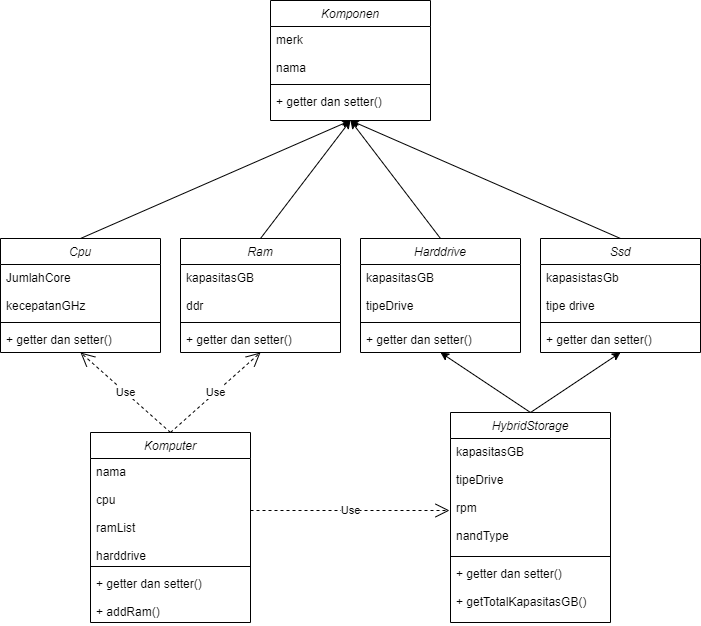

The diagram above was exported from draw.io. Its source (the exported page's mxGraphModel, read from the mxfile embedded in the PNG):
<mxGraphModel dx="1720" dy="892" grid="1" gridSize="10" guides="1" tooltips="1" connect="1" arrows="1" fold="1" page="1" pageScale="1" pageWidth="827" pageHeight="1169" math="0" shadow="0">
  <root>
    <mxCell id="WIyWlLk6GJQsqaUBKTNV-0" />
    <mxCell id="WIyWlLk6GJQsqaUBKTNV-1" parent="WIyWlLk6GJQsqaUBKTNV-0" />
    <mxCell id="zkfFHV4jXpPFQw0GAbJ--0" value="Komponen" style="swimlane;fontStyle=2;align=center;verticalAlign=top;childLayout=stackLayout;horizontal=1;startSize=26;horizontalStack=0;resizeParent=1;resizeLast=0;collapsible=1;marginBottom=0;rounded=0;shadow=0;strokeWidth=1;" parent="WIyWlLk6GJQsqaUBKTNV-1" vertex="1">
      <mxGeometry x="500" y="40" width="160" height="120" as="geometry">
        <mxRectangle x="230" y="140" width="160" height="26" as="alternateBounds" />
      </mxGeometry>
    </mxCell>
    <mxCell id="zkfFHV4jXpPFQw0GAbJ--1" value="merk&#10;&#10;nama" style="text;align=left;verticalAlign=top;spacingLeft=4;spacingRight=4;overflow=hidden;rotatable=0;points=[[0,0.5],[1,0.5]];portConstraint=eastwest;" parent="zkfFHV4jXpPFQw0GAbJ--0" vertex="1">
      <mxGeometry y="26" width="160" height="54" as="geometry" />
    </mxCell>
    <mxCell id="zkfFHV4jXpPFQw0GAbJ--4" value="" style="line;html=1;strokeWidth=1;align=left;verticalAlign=middle;spacingTop=-1;spacingLeft=3;spacingRight=3;rotatable=0;labelPosition=right;points=[];portConstraint=eastwest;" parent="zkfFHV4jXpPFQw0GAbJ--0" vertex="1">
      <mxGeometry y="80" width="160" height="8" as="geometry" />
    </mxCell>
    <mxCell id="zkfFHV4jXpPFQw0GAbJ--5" value="+ getter dan setter()" style="text;align=left;verticalAlign=top;spacingLeft=4;spacingRight=4;overflow=hidden;rotatable=0;points=[[0,0.5],[1,0.5]];portConstraint=eastwest;" parent="zkfFHV4jXpPFQw0GAbJ--0" vertex="1">
      <mxGeometry y="88" width="160" height="32" as="geometry" />
    </mxCell>
    <mxCell id="msRea9y3-7U1-HSpr545-0" value="Cpu" style="swimlane;fontStyle=2;align=center;verticalAlign=top;childLayout=stackLayout;horizontal=1;startSize=26;horizontalStack=0;resizeParent=1;resizeLast=0;collapsible=1;marginBottom=0;rounded=0;shadow=0;strokeWidth=1;" parent="WIyWlLk6GJQsqaUBKTNV-1" vertex="1">
      <mxGeometry x="230" y="278" width="160" height="114" as="geometry">
        <mxRectangle x="230" y="140" width="160" height="26" as="alternateBounds" />
      </mxGeometry>
    </mxCell>
    <mxCell id="msRea9y3-7U1-HSpr545-1" value="JumlahCore&#10;&#10;kecepatanGHz" style="text;align=left;verticalAlign=top;spacingLeft=4;spacingRight=4;overflow=hidden;rotatable=0;points=[[0,0.5],[1,0.5]];portConstraint=eastwest;" parent="msRea9y3-7U1-HSpr545-0" vertex="1">
      <mxGeometry y="26" width="160" height="54" as="geometry" />
    </mxCell>
    <mxCell id="msRea9y3-7U1-HSpr545-4" value="" style="line;html=1;strokeWidth=1;align=left;verticalAlign=middle;spacingTop=-1;spacingLeft=3;spacingRight=3;rotatable=0;labelPosition=right;points=[];portConstraint=eastwest;" parent="msRea9y3-7U1-HSpr545-0" vertex="1">
      <mxGeometry y="80" width="160" height="8" as="geometry" />
    </mxCell>
    <mxCell id="msRea9y3-7U1-HSpr545-5" value="+ getter dan setter()" style="text;align=left;verticalAlign=top;spacingLeft=4;spacingRight=4;overflow=hidden;rotatable=0;points=[[0,0.5],[1,0.5]];portConstraint=eastwest;" parent="msRea9y3-7U1-HSpr545-0" vertex="1">
      <mxGeometry y="88" width="160" height="26" as="geometry" />
    </mxCell>
    <mxCell id="msRea9y3-7U1-HSpr545-6" value="Harddrive" style="swimlane;fontStyle=2;align=center;verticalAlign=top;childLayout=stackLayout;horizontal=1;startSize=26;horizontalStack=0;resizeParent=1;resizeLast=0;collapsible=1;marginBottom=0;rounded=0;shadow=0;strokeWidth=1;" parent="WIyWlLk6GJQsqaUBKTNV-1" vertex="1">
      <mxGeometry x="590" y="278" width="160" height="114" as="geometry">
        <mxRectangle x="230" y="140" width="160" height="26" as="alternateBounds" />
      </mxGeometry>
    </mxCell>
    <mxCell id="msRea9y3-7U1-HSpr545-7" value="kapasitasGB&#10;&#10;tipeDrive" style="text;align=left;verticalAlign=top;spacingLeft=4;spacingRight=4;overflow=hidden;rotatable=0;points=[[0,0.5],[1,0.5]];portConstraint=eastwest;" parent="msRea9y3-7U1-HSpr545-6" vertex="1">
      <mxGeometry y="26" width="160" height="54" as="geometry" />
    </mxCell>
    <mxCell id="msRea9y3-7U1-HSpr545-10" value="" style="line;html=1;strokeWidth=1;align=left;verticalAlign=middle;spacingTop=-1;spacingLeft=3;spacingRight=3;rotatable=0;labelPosition=right;points=[];portConstraint=eastwest;" parent="msRea9y3-7U1-HSpr545-6" vertex="1">
      <mxGeometry y="80" width="160" height="8" as="geometry" />
    </mxCell>
    <mxCell id="msRea9y3-7U1-HSpr545-11" value="+ getter dan setter()" style="text;align=left;verticalAlign=top;spacingLeft=4;spacingRight=4;overflow=hidden;rotatable=0;points=[[0,0.5],[1,0.5]];portConstraint=eastwest;" parent="msRea9y3-7U1-HSpr545-6" vertex="1">
      <mxGeometry y="88" width="160" height="26" as="geometry" />
    </mxCell>
    <mxCell id="msRea9y3-7U1-HSpr545-12" value="Komputer" style="swimlane;fontStyle=2;align=center;verticalAlign=top;childLayout=stackLayout;horizontal=1;startSize=26;horizontalStack=0;resizeParent=1;resizeLast=0;collapsible=1;marginBottom=0;rounded=0;shadow=0;strokeWidth=1;" parent="WIyWlLk6GJQsqaUBKTNV-1" vertex="1">
      <mxGeometry x="320" y="472" width="160" height="190" as="geometry">
        <mxRectangle x="230" y="140" width="160" height="26" as="alternateBounds" />
      </mxGeometry>
    </mxCell>
    <mxCell id="msRea9y3-7U1-HSpr545-13" value="nama&#10;&#10;cpu&#10;&#10;ramList&#10;&#10;harddrive&#10;&#10;gpu" style="text;align=left;verticalAlign=top;spacingLeft=4;spacingRight=4;overflow=hidden;rotatable=0;points=[[0,0.5],[1,0.5]];portConstraint=eastwest;" parent="msRea9y3-7U1-HSpr545-12" vertex="1">
      <mxGeometry y="26" width="160" height="104" as="geometry" />
    </mxCell>
    <mxCell id="msRea9y3-7U1-HSpr545-16" value="" style="line;html=1;strokeWidth=1;align=left;verticalAlign=middle;spacingTop=-1;spacingLeft=3;spacingRight=3;rotatable=0;labelPosition=right;points=[];portConstraint=eastwest;" parent="msRea9y3-7U1-HSpr545-12" vertex="1">
      <mxGeometry y="130" width="160" height="8" as="geometry" />
    </mxCell>
    <mxCell id="msRea9y3-7U1-HSpr545-17" value="+ getter dan setter()&#10;&#10;+ addRam()" style="text;align=left;verticalAlign=top;spacingLeft=4;spacingRight=4;overflow=hidden;rotatable=0;points=[[0,0.5],[1,0.5]];portConstraint=eastwest;" parent="msRea9y3-7U1-HSpr545-12" vertex="1">
      <mxGeometry y="138" width="160" height="52" as="geometry" />
    </mxCell>
    <mxCell id="msRea9y3-7U1-HSpr545-18" value="HybridStorage" style="swimlane;fontStyle=2;align=center;verticalAlign=top;childLayout=stackLayout;horizontal=1;startSize=26;horizontalStack=0;resizeParent=1;resizeLast=0;collapsible=1;marginBottom=0;rounded=0;shadow=0;strokeWidth=1;" parent="WIyWlLk6GJQsqaUBKTNV-1" vertex="1">
      <mxGeometry x="680" y="452" width="160" height="210" as="geometry">
        <mxRectangle x="230" y="140" width="160" height="26" as="alternateBounds" />
      </mxGeometry>
    </mxCell>
    <mxCell id="msRea9y3-7U1-HSpr545-19" value="kapasitasGB&#10;&#10;tipeDrive&#10;&#10;rpm&#10;&#10;nandType" style="text;align=left;verticalAlign=top;spacingLeft=4;spacingRight=4;overflow=hidden;rotatable=0;points=[[0,0.5],[1,0.5]];portConstraint=eastwest;" parent="msRea9y3-7U1-HSpr545-18" vertex="1">
      <mxGeometry y="26" width="160" height="114" as="geometry" />
    </mxCell>
    <mxCell id="msRea9y3-7U1-HSpr545-22" value="" style="line;html=1;strokeWidth=1;align=left;verticalAlign=middle;spacingTop=-1;spacingLeft=3;spacingRight=3;rotatable=0;labelPosition=right;points=[];portConstraint=eastwest;" parent="msRea9y3-7U1-HSpr545-18" vertex="1">
      <mxGeometry y="140" width="160" height="8" as="geometry" />
    </mxCell>
    <mxCell id="msRea9y3-7U1-HSpr545-23" value="+ getter dan setter()&#10;&#10;+ getTotalKapasitasGB()" style="text;align=left;verticalAlign=top;spacingLeft=4;spacingRight=4;overflow=hidden;rotatable=0;points=[[0,0.5],[1,0.5]];portConstraint=eastwest;" parent="msRea9y3-7U1-HSpr545-18" vertex="1">
      <mxGeometry y="148" width="160" height="62" as="geometry" />
    </mxCell>
    <mxCell id="msRea9y3-7U1-HSpr545-24" value="Ram" style="swimlane;fontStyle=2;align=center;verticalAlign=top;childLayout=stackLayout;horizontal=1;startSize=26;horizontalStack=0;resizeParent=1;resizeLast=0;collapsible=1;marginBottom=0;rounded=0;shadow=0;strokeWidth=1;" parent="WIyWlLk6GJQsqaUBKTNV-1" vertex="1">
      <mxGeometry x="410" y="278" width="160" height="114" as="geometry">
        <mxRectangle x="230" y="140" width="160" height="26" as="alternateBounds" />
      </mxGeometry>
    </mxCell>
    <mxCell id="msRea9y3-7U1-HSpr545-25" value="kapasitasGB&#10;&#10;ddr" style="text;align=left;verticalAlign=top;spacingLeft=4;spacingRight=4;overflow=hidden;rotatable=0;points=[[0,0.5],[1,0.5]];portConstraint=eastwest;" parent="msRea9y3-7U1-HSpr545-24" vertex="1">
      <mxGeometry y="26" width="160" height="54" as="geometry" />
    </mxCell>
    <mxCell id="msRea9y3-7U1-HSpr545-28" value="" style="line;html=1;strokeWidth=1;align=left;verticalAlign=middle;spacingTop=-1;spacingLeft=3;spacingRight=3;rotatable=0;labelPosition=right;points=[];portConstraint=eastwest;" parent="msRea9y3-7U1-HSpr545-24" vertex="1">
      <mxGeometry y="80" width="160" height="8" as="geometry" />
    </mxCell>
    <mxCell id="msRea9y3-7U1-HSpr545-29" value="+ getter dan setter()" style="text;align=left;verticalAlign=top;spacingLeft=4;spacingRight=4;overflow=hidden;rotatable=0;points=[[0,0.5],[1,0.5]];portConstraint=eastwest;" parent="msRea9y3-7U1-HSpr545-24" vertex="1">
      <mxGeometry y="88" width="160" height="26" as="geometry" />
    </mxCell>
    <mxCell id="msRea9y3-7U1-HSpr545-31" value="Use" style="endArrow=open;endSize=12;dashed=1;html=1;rounded=0;exitX=0.5;exitY=0;exitDx=0;exitDy=0;entryX=0.5;entryY=1;entryDx=0;entryDy=0;" parent="WIyWlLk6GJQsqaUBKTNV-1" source="msRea9y3-7U1-HSpr545-12" target="msRea9y3-7U1-HSpr545-0" edge="1">
      <mxGeometry width="160" relative="1" as="geometry">
        <mxPoint x="570" y="330" as="sourcePoint" />
        <mxPoint x="730" y="330" as="targetPoint" />
      </mxGeometry>
    </mxCell>
    <mxCell id="msRea9y3-7U1-HSpr545-32" value="Use" style="endArrow=open;endSize=12;dashed=1;html=1;rounded=0;exitX=0.5;exitY=0;exitDx=0;exitDy=0;entryX=0.5;entryY=1;entryDx=0;entryDy=0;" parent="WIyWlLk6GJQsqaUBKTNV-1" source="msRea9y3-7U1-HSpr545-12" target="msRea9y3-7U1-HSpr545-24" edge="1">
      <mxGeometry width="160" relative="1" as="geometry">
        <mxPoint x="410" y="520" as="sourcePoint" />
        <mxPoint x="320" y="426" as="targetPoint" />
      </mxGeometry>
    </mxCell>
    <mxCell id="msRea9y3-7U1-HSpr545-35" value="" style="endArrow=classic;html=1;rounded=0;exitX=0.5;exitY=0;exitDx=0;exitDy=0;entryX=0.5;entryY=1;entryDx=0;entryDy=0;" parent="WIyWlLk6GJQsqaUBKTNV-1" source="msRea9y3-7U1-HSpr545-39" target="zkfFHV4jXpPFQw0GAbJ--0" edge="1">
      <mxGeometry width="50" height="50" relative="1" as="geometry">
        <mxPoint x="550" y="410" as="sourcePoint" />
        <mxPoint x="600" y="360" as="targetPoint" />
      </mxGeometry>
    </mxCell>
    <mxCell id="msRea9y3-7U1-HSpr545-36" value="" style="endArrow=classic;html=1;rounded=0;exitX=0.5;exitY=0;exitDx=0;exitDy=0;entryX=0.5;entryY=1;entryDx=0;entryDy=0;" parent="WIyWlLk6GJQsqaUBKTNV-1" source="msRea9y3-7U1-HSpr545-0" target="zkfFHV4jXpPFQw0GAbJ--0" edge="1">
      <mxGeometry width="50" height="50" relative="1" as="geometry">
        <mxPoint x="132" y="289" as="sourcePoint" />
        <mxPoint x="410" y="148" as="targetPoint" />
      </mxGeometry>
    </mxCell>
    <mxCell id="msRea9y3-7U1-HSpr545-37" value="" style="endArrow=classic;html=1;rounded=0;exitX=0.5;exitY=0;exitDx=0;exitDy=0;entryX=0.5;entryY=1;entryDx=0;entryDy=0;" parent="WIyWlLk6GJQsqaUBKTNV-1" source="msRea9y3-7U1-HSpr545-24" target="zkfFHV4jXpPFQw0GAbJ--0" edge="1">
      <mxGeometry width="50" height="50" relative="1" as="geometry">
        <mxPoint x="320" y="288" as="sourcePoint" />
        <mxPoint x="410" y="148" as="targetPoint" />
      </mxGeometry>
    </mxCell>
    <mxCell id="msRea9y3-7U1-HSpr545-38" value="" style="endArrow=classic;html=1;rounded=0;exitX=0.5;exitY=0;exitDx=0;exitDy=0;entryX=0.5;entryY=1;entryDx=0;entryDy=0;" parent="WIyWlLk6GJQsqaUBKTNV-1" source="msRea9y3-7U1-HSpr545-6" target="zkfFHV4jXpPFQw0GAbJ--0" edge="1">
      <mxGeometry width="50" height="50" relative="1" as="geometry">
        <mxPoint x="500" y="288" as="sourcePoint" />
        <mxPoint x="410" y="148" as="targetPoint" />
      </mxGeometry>
    </mxCell>
    <mxCell id="msRea9y3-7U1-HSpr545-39" value="Ssd" style="swimlane;fontStyle=2;align=center;verticalAlign=top;childLayout=stackLayout;horizontal=1;startSize=26;horizontalStack=0;resizeParent=1;resizeLast=0;collapsible=1;marginBottom=0;rounded=0;shadow=0;strokeWidth=1;" parent="WIyWlLk6GJQsqaUBKTNV-1" vertex="1">
      <mxGeometry x="770" y="278" width="160" height="114" as="geometry">
        <mxRectangle x="230" y="140" width="160" height="26" as="alternateBounds" />
      </mxGeometry>
    </mxCell>
    <mxCell id="msRea9y3-7U1-HSpr545-40" value="kapasistasGb&#10;&#10;tipe drive&#10;" style="text;align=left;verticalAlign=top;spacingLeft=4;spacingRight=4;overflow=hidden;rotatable=0;points=[[0,0.5],[1,0.5]];portConstraint=eastwest;" parent="msRea9y3-7U1-HSpr545-39" vertex="1">
      <mxGeometry y="26" width="160" height="54" as="geometry" />
    </mxCell>
    <mxCell id="msRea9y3-7U1-HSpr545-41" value="" style="line;html=1;strokeWidth=1;align=left;verticalAlign=middle;spacingTop=-1;spacingLeft=3;spacingRight=3;rotatable=0;labelPosition=right;points=[];portConstraint=eastwest;" parent="msRea9y3-7U1-HSpr545-39" vertex="1">
      <mxGeometry y="80" width="160" height="8" as="geometry" />
    </mxCell>
    <mxCell id="msRea9y3-7U1-HSpr545-42" value="+ getter dan setter()" style="text;align=left;verticalAlign=top;spacingLeft=4;spacingRight=4;overflow=hidden;rotatable=0;points=[[0,0.5],[1,0.5]];portConstraint=eastwest;" parent="msRea9y3-7U1-HSpr545-39" vertex="1">
      <mxGeometry y="88" width="160" height="26" as="geometry" />
    </mxCell>
    <mxCell id="msRea9y3-7U1-HSpr545-44" value="" style="endArrow=classic;html=1;rounded=0;exitX=0.5;exitY=0;exitDx=0;exitDy=0;entryX=0.5;entryY=1;entryDx=0;entryDy=0;" parent="WIyWlLk6GJQsqaUBKTNV-1" source="msRea9y3-7U1-HSpr545-18" target="msRea9y3-7U1-HSpr545-6" edge="1">
      <mxGeometry width="50" height="50" relative="1" as="geometry">
        <mxPoint x="680" y="288" as="sourcePoint" />
        <mxPoint x="670" y="420" as="targetPoint" />
      </mxGeometry>
    </mxCell>
    <mxCell id="msRea9y3-7U1-HSpr545-45" value="" style="endArrow=classic;html=1;rounded=0;exitX=0.5;exitY=0;exitDx=0;exitDy=0;entryX=0.5;entryY=1;entryDx=0;entryDy=0;" parent="WIyWlLk6GJQsqaUBKTNV-1" source="msRea9y3-7U1-HSpr545-18" target="msRea9y3-7U1-HSpr545-39" edge="1">
      <mxGeometry width="50" height="50" relative="1" as="geometry">
        <mxPoint x="770" y="470" as="sourcePoint" />
        <mxPoint x="680" y="430" as="targetPoint" />
      </mxGeometry>
    </mxCell>
    <mxCell id="msRea9y3-7U1-HSpr545-46" value="Use" style="endArrow=open;endSize=12;dashed=1;html=1;rounded=0;exitX=1;exitY=0.5;exitDx=0;exitDy=0;" parent="WIyWlLk6GJQsqaUBKTNV-1" source="msRea9y3-7U1-HSpr545-13" edge="1">
      <mxGeometry width="160" relative="1" as="geometry">
        <mxPoint x="400" y="730" as="sourcePoint" />
        <mxPoint x="679" y="550" as="targetPoint" />
      </mxGeometry>
    </mxCell>
  </root>
</mxGraphModel>